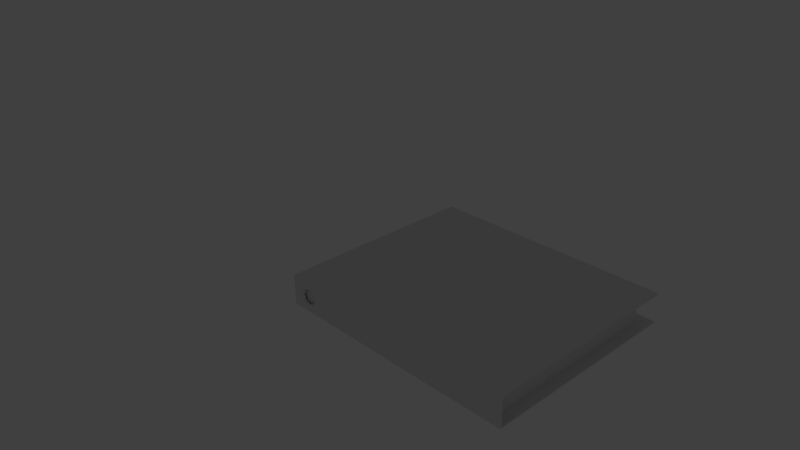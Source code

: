 # Source: folder.blend  (saved by Blender 2.76.0; exported with 4.5.12 LTS)
import bpy
from mathutils import Matrix  # noqa: F401  (used for matrix-valued properties, if any)

bpy.ops.wm.read_factory_settings(use_empty=True)
scene = bpy.context.scene
scene.name = 'Scene'

# ---- collections
col_collection_1 = bpy.data.collections.new('Collection 1'); scene.collection.children.link(col_collection_1)

# ---- materials (node trees are filled in below, after node groups)
mat_folder_mat = bpy.data.materials.new('folder.mat')
mat_folder_mat.alpha_threshold = 0.0
mat_folder_mat.use_transparent_shadow = False
mat_folder_mat.roughness = 0.5
mat_folder_mat.line_color = (0.0, 0.0, 0.0, 1.0)

# ---- material node trees

# ---- world
world_world = bpy.data.worlds.new('World'); scene.world = world_world
world_world.color = (0.05088, 0.05088, 0.05088)
world_world.use_sun_shadow = False
world_world.sun_shadow_jitter_overblur = 0.0
world_world.cycles.sampling_method = 'MANUAL'
world_world.cycles.sample_map_resolution = 256

# ---- cameras
cam_camera = bpy.data.cameras.new('Camera')
cam_camera.clip_end = 100.0
cam_camera.lens = 35.0
cam_camera.sensor_width = 32.0
cam_camera.sensor_height = 18.0
cam_camera.ortho_scale = 7.314
cam_camera.dof.focus_distance = 0.0
cam_camera.dof.aperture_fstop = 128.0

# ---- lights
light_lamp = bpy.data.lights.new('Lamp', 'POINT')
light_lamp.transmission_factor = 0.0
light_lamp.cutoff_distance = 30.0
light_lamp.energy = 100.0
light_lamp.shadow_buffer_clip_start = 1.001
light_lamp.shadow_soft_size = 0.1
light_lamp.shadow_maximum_resolution = 0.006
light_lamp.use_absolute_resolution = True
light_lamp.cycles.use_multiple_importance_sampling = False

# ---- meshes
me_cube_008 = bpy.data.meshes.new('Cube.008')
me_cube_008.from_pydata([(-0.11, -0.7, 0.0), (-0.11, 0.8, 0.0), (-0.1, 0.8, 0.0), (-0.1, -0.69, 0.0), (-0.11, -0.7, 1.8), (-0.11, 0.8, 1.8), (-0.1, 0.8, 1.8), (-0.1, -0.69, 1.8), (0.1, -0.69, 0.0), (0.1, 0.8, 0.0), (0.11, 0.8, 0.0), (0.11, -0.7, 0.0), (0.1, -0.69, 1.8), (0.1, 0.8, 1.8), (0.11, 0.8, 1.8), (0.11, -0.7, 1.8), (0.11, -0.7, 0.3), (-0.11, -0.7, 0.3), (-0.1, -0.69, 0.3), (0.1, -0.69, 0.3), (-0.055, -0.7, 0.15), (-0.055, -0.69, 0.15), (-0.04955, -0.7, 0.1261), (-0.04955, -0.69, 0.1261), (-0.03429, -0.7, 0.107), (-0.03429, -0.69, 0.107), (-0.01224, -0.7, 0.09638), (-0.01224, -0.69, 0.09638), (0.01224, -0.7, 0.09638), (0.01224, -0.69, 0.09638), (0.03429, -0.7, 0.107), (0.03429, -0.69, 0.107), (0.04955, -0.7, 0.1261), (0.04955, -0.69, 0.1261), (0.055, -0.7, 0.15), (0.055, -0.69, 0.15), (0.04955, -0.7, 0.1739), (0.04955, -0.69, 0.1739), (0.03429, -0.7, 0.193), (0.03429, -0.69, 0.193), (0.01224, -0.7, 0.2036), (0.01224, -0.69, 0.2036), (-0.01224, -0.7, 0.2036), (-0.01224, -0.69, 0.2036), (-0.03429, -0.7, 0.193), (-0.03429, -0.69, 0.193), (-0.04955, -0.7, 0.1739), (-0.04955, -0.69, 0.1739), (-0.06435, -0.7048, 0.15), (-0.05798, -0.7048, 0.1221), (-0.04012, -0.7048, 0.09969), (-0.01432, -0.7048, 0.08726), (0.01432, -0.7048, 0.08726), (0.04012, -0.7048, 0.09969), (0.05798, -0.7048, 0.1221), (0.06435, -0.7048, 0.15), (0.05798, -0.7048, 0.1779), (0.04012, -0.7048, 0.2003), (0.01432, -0.7048, 0.2127), (-0.01432, -0.7048, 0.2127), (-0.04012, -0.7048, 0.2003), (-0.05798, -0.7048, 0.1779), (-0.07078, -0.7, 0.15), (-0.06377, -0.7, 0.1193), (-0.04413, -0.7, 0.09466), (-0.01575, -0.7, 0.08099), (0.01575, -0.7, 0.08099), (0.04413, -0.7, 0.09466), (0.06378, -0.7, 0.1193), (0.07079, -0.7, 0.15), (0.06378, -0.7, 0.1807), (0.04413, -0.7, 0.2053), (0.01575, -0.7, 0.219), (-0.01575, -0.7, 0.219), (-0.04413, -0.7, 0.2053), (-0.06377, -0.7, 0.1807), (-0.1, -0.68, 0.02), (-0.1, 0.7, 0.02), (0.1, 0.7, 0.02), (0.1, -0.68, 0.02), (-0.1, -0.68, 1.72), (-0.1, 0.7, 1.72), (0.1, 0.7, 1.72), (0.1, -0.68, 1.72), (-0.11, -0.7, 0.3), (-0.11, -0.7, 0.3), (-0.11, -0.7, 1.8), (-0.11, -0.7, 1.8), (-0.11, -0.7, 1.8), (-0.11, -0.7, 1.8), (-0.11, 0.8, 1.8), (-0.11, 0.8, 1.8), (-0.11, 0.8, 0.0), (-0.11, 0.8, 0.0), (-0.11, -0.7, 0.0), (-0.11, -0.7, 0.0), (-0.11, -0.7, 0.0), (-0.11, -0.7, 0.0), (-0.1, 0.8, 1.8), (-0.1, 0.8, 1.8), (-0.1, 0.8, 0.0), (-0.1, 0.8, 0.0), (-0.1, -0.69, 1.8), (-0.1, -0.69, 1.8), (-0.1, -0.69, 1.8), (-0.1, -0.69, 1.8), (-0.1, -0.69, 0.3), (-0.1, -0.69, 0.3), (-0.1, -0.69, 0.0), (-0.1, -0.69, 0.0), (-0.1, -0.69, 0.0), (-0.1, -0.69, 0.0), (0.1, -0.69, 0.3), (0.1, -0.69, 0.3), (0.1, -0.69, 1.8), (0.1, -0.69, 1.8), (0.1, -0.69, 1.8), (0.1, -0.69, 1.8), (0.1, 0.8, 1.8), (0.1, 0.8, 1.8), (0.1, 0.8, 0.0), (0.1, 0.8, 0.0), (0.1, -0.69, 0.0), (0.1, -0.69, 0.0), (0.1, -0.69, 0.0), (0.1, -0.69, 0.0), (0.11, 0.8, 1.8), (0.11, 0.8, 1.8), (0.11, 0.8, 0.0), (0.11, 0.8, 0.0), (0.11, -0.7, 1.8), (0.11, -0.7, 1.8), (0.11, -0.7, 1.8), (0.11, -0.7, 1.8), (0.11, -0.7, 0.3), (0.11, -0.7, 0.3), (0.11, -0.7, 0.0), (0.11, -0.7, 0.0), (0.11, -0.7, 0.0), (0.11, -0.7, 0.0), (-0.055, -0.7, 0.15), (-0.055, -0.7, 0.15), (-0.04955, -0.7, 0.1261), (-0.04955, -0.7, 0.1261), (-0.04955, -0.69, 0.1261), (-0.055, -0.69, 0.15), (-0.03429, -0.7, 0.107), (-0.03429, -0.7, 0.107), (-0.03429, -0.69, 0.107), (-0.01224, -0.7, 0.09638), (-0.01224, -0.7, 0.09638), (-0.01224, -0.69, 0.09638), (0.01224, -0.7, 0.09638), (0.01224, -0.7, 0.09638), (0.01224, -0.69, 0.09638), (0.03429, -0.7, 0.107), (0.03429, -0.7, 0.107), (0.03429, -0.69, 0.107), (0.04955, -0.7, 0.1261), (0.04955, -0.7, 0.1261), (0.04955, -0.69, 0.1261), (0.055, -0.7, 0.15), (0.055, -0.7, 0.15), (0.055, -0.69, 0.15), (0.04955, -0.7, 0.1739), (0.04955, -0.7, 0.1739), (0.04955, -0.69, 0.1739), (0.03429, -0.7, 0.193), (0.03429, -0.7, 0.193), (0.03429, -0.69, 0.193), (0.01224, -0.7, 0.2036), (0.01224, -0.7, 0.2036), (0.01224, -0.69, 0.2036), (-0.01224, -0.7, 0.2036), (-0.01224, -0.7, 0.2036), (-0.01224, -0.69, 0.2036), (-0.03429, -0.7, 0.193), (-0.03429, -0.7, 0.193), (-0.03429, -0.69, 0.193), (-0.04955, -0.7, 0.1739), (-0.04955, -0.7, 0.1739), (-0.04955, -0.69, 0.1739), (-0.06435, -0.7048, 0.15), (-0.05798, -0.7048, 0.1221), (-0.04012, -0.7048, 0.09969), (-0.01432, -0.7048, 0.08726), (0.01432, -0.7048, 0.08726), (0.04012, -0.7048, 0.09969), (0.05798, -0.7048, 0.1221), (0.06435, -0.7048, 0.15), (0.05798, -0.7048, 0.1779), (0.04012, -0.7048, 0.2003), (0.01432, -0.7048, 0.2127), (-0.01432, -0.7048, 0.2127), (-0.04012, -0.7048, 0.2003), (-0.05798, -0.7048, 0.1779), (-0.1, 0.7, 1.72), (0.1, 0.7, 1.72), (0.1, 0.7, 0.02), (-0.1, 0.7, 0.02), (0.1, -0.68, 1.72), (-0.1, -0.68, 1.72), (-0.1, -0.68, 0.02), (0.1, -0.68, 0.02)], [], [(92, 94, 17), (99, 100, 93), (102, 107, 6), (84, 110, 18), (1, 101, 109), (7, 98, 91), (120, 122, 19), (127, 128, 121), (16, 137, 129), (8, 136, 134), (123, 9, 10), (126, 118, 115), (104, 88, 132), (97, 111, 124), (113, 106, 105), (85, 135, 133), (142, 144, 145), (146, 148, 144), (149, 151, 148), (152, 154, 151), (152, 156, 31), (158, 160, 31), (161, 163, 160), (161, 165, 37), (167, 169, 37), (170, 172, 169), (173, 175, 172), (176, 178, 175), (179, 140, 145), (179, 181, 178), (96, 143, 141), (159, 139, 162), (96, 147, 143), (155, 139, 159), (96, 150, 147), (153, 139, 155), (96, 139, 150), (164, 162, 135), (150, 139, 153), (85, 141, 180), (85, 180, 177), (168, 164, 135), (85, 177, 174), (171, 168, 135), (85, 174, 135), (162, 139, 135), (174, 171, 135), (96, 141, 85), (43, 106, 113), (166, 113, 35), (21, 106, 47), (47, 106, 45), (45, 106, 43), (41, 43, 113), (39, 41, 113), (108, 21, 23), (113, 166, 39), (33, 35, 125), (108, 23, 25), (157, 33, 125), (108, 25, 27), (29, 157, 125), (108, 27, 125), (35, 113, 125), (27, 29, 125), (108, 106, 21), (195, 182, 20), (44, 194, 195), (42, 193, 194), (192, 193, 42), (191, 192, 40), (36, 190, 191), (189, 190, 36), (32, 188, 189), (30, 187, 188), (28, 186, 187), (185, 186, 28), (184, 185, 26), (183, 184, 24), (20, 182, 183), (75, 62, 48), (74, 75, 61), (59, 73, 74), (58, 72, 73), (57, 71, 72), (56, 70, 71), (69, 70, 56), (54, 68, 69), (67, 68, 54), (66, 67, 53), (65, 66, 52), (64, 65, 51), (49, 63, 64), (48, 62, 63), (82, 198, 199), (201, 202, 203), (77, 78, 79), (197, 196, 80), (17, 87, 90), (90, 92, 17), (5, 99, 93), (2, 6, 107), (107, 3, 2), (18, 103, 84), (84, 95, 110), (103, 86, 84), (0, 1, 109), (4, 7, 91), (19, 12, 119), (119, 120, 19), (13, 127, 121), (129, 14, 16), (130, 16, 14), (134, 15, 114), (112, 8, 134), (134, 114, 112), (138, 123, 10), (131, 126, 115), (116, 104, 132), (11, 97, 124), (117, 113, 105), (89, 85, 133), (140, 142, 145), (142, 146, 144), (146, 149, 148), (149, 152, 151), (154, 152, 31), (156, 158, 31), (158, 161, 160), (163, 161, 37), (165, 167, 37), (167, 170, 169), (170, 173, 172), (173, 176, 175), (181, 179, 145), (176, 179, 178), (46, 195, 20), (46, 44, 195), (44, 42, 194), (40, 192, 42), (38, 191, 40), (38, 36, 191), (34, 189, 36), (34, 32, 189), (32, 30, 188), (30, 28, 187), (26, 185, 28), (24, 184, 26), (22, 183, 24), (22, 20, 183), (61, 75, 48), (60, 74, 61), (60, 59, 74), (59, 58, 73), (58, 57, 72), (57, 56, 71), (55, 69, 56), (55, 54, 69), (53, 67, 54), (52, 66, 53), (51, 65, 52), (50, 64, 51), (50, 49, 64), (49, 48, 63), (81, 82, 199), (83, 201, 203), (76, 77, 79), (200, 197, 80)])
_uv = me_cube_008.uv_layers.new(name='UVMap')
_uv.uv.foreach_set('vector', [0.8829, 0.8975, 0.01055, 0.8975, 0.01055, 0.7667, 0.2932, 0.8602, 0.2932, 0.3933, 0.3014, 0.3934, 0.01655, 0.8973, 0.01681, 0.1558, 0.8845, 0.8976, 0.1281, 0.3398, 0.138, 0.1643, 0.1363, 0.3399, 0.9602, 0.9171, 0.9603, 0.9252, 0.4975, 0.9252, 0.01973, 0.9292, 0.4855, 0.9292, 0.4854, 0.9373, 0.01088, 0.8964, 0.01088, 0.02841, 0.1417, 0.02841, 0.4318, 0.8205, 0.4318, 0.3536, 0.4399, 0.3537, 0.01055, 0.4606, 0.01435, 0.02497, 0.8857, 0.02497, 0.5721, 0.1466, 0.5803, 0.1467, 0.5787, 0.3223, 0.4917, 0.9261, 0.9574, 0.9261, 0.9573, 0.9342, 0.4854, 0.9202, 0.4855, 0.9283, 0.02266, 0.9283, 0.7139, 0.9095, 0.7095, 0.9052, 0.8055, 0.9052, 0.8064, 0.9095, 0.8108, 0.9052, 0.898, 0.9052, 0.8978, 0.1551, 0.985, 0.1551, 0.985, 0.8966, 0.9897, 0.1551, 0.8937, 0.1551, 0.8937, 0.8965, 0.709, 0.01758, 0.709, 0.006846, 0.6964, 0.006771, 0.7216, 0.01766, 0.7216, 0.006926, 0.709, 0.006846, 0.7342, 0.01774, 0.7342, 0.007008, 0.7216, 0.006926, 0.7468, 0.01782, 0.7468, 0.007089, 0.7342, 0.007008, 0.7468, 0.01782, 0.7594, 0.01789, 0.7594, 0.007166, 0.772, 0.01794, 0.772, 0.007231, 0.7594, 0.007166, 0.7846, 0.01797, 0.7846, 0.00728, 0.772, 0.007231, 0.7846, 0.01797, 0.7971, 0.01796, 0.7971, 0.007283, 0.8097, 0.01791, 0.8096, 0.007248, 0.7971, 0.007283, 0.8222, 0.01783, 0.8222, 0.007181, 0.8096, 0.007248, 0.8347, 0.01773, 0.8347, 0.007091, 0.8222, 0.007181, 0.8472, 0.01763, 0.8472, 0.006988, 0.8347, 0.007091, 0.8597, 0.01752, 0.8722, 0.01741, 0.8721, 0.006772, 0.8597, 0.01752, 0.8597, 0.00688, 0.8472, 0.006988, 0.9897, 0.02423, 0.9633, 0.07925, 0.9657, 0.08966, 0.9201, 0.07925, 0.8937, 0.02423, 0.9177, 0.08966, 0.9897, 0.02423, 0.9567, 0.0709, 0.9633, 0.07925, 0.9268, 0.0709, 0.8937, 0.02423, 0.9201, 0.07925, 0.9897, 0.02423, 0.9471, 0.06627, 0.9567, 0.0709, 0.9364, 0.06627, 0.8937, 0.02423, 0.9268, 0.0709, 0.9897, 0.02423, 0.8937, 0.02423, 0.9471, 0.06627, 0.9201, 0.1001, 0.9177, 0.08966, 0.8937, 0.1551, 0.9471, 0.06627, 0.8937, 0.02423, 0.9364, 0.06627, 0.9897, 0.1551, 0.9657, 0.08966, 0.9633, 0.1001, 0.9897, 0.1551, 0.9633, 0.1001, 0.9567, 0.1084, 0.9268, 0.1084, 0.9201, 0.1001, 0.8937, 0.1551, 0.9897, 0.1551, 0.9567, 0.1084, 0.9471, 0.113, 0.9364, 0.113, 0.9268, 0.1084, 0.8937, 0.1551, 0.9897, 0.1551, 0.9471, 0.113, 0.8937, 0.1551, 0.9177, 0.08966, 0.8937, 0.02423, 0.8937, 0.1551, 0.9471, 0.113, 0.9364, 0.113, 0.8937, 0.1551, 0.9897, 0.02423, 0.9657, 0.08966, 0.9897, 0.1551, 0.9468, 0.1131, 0.985, 0.1551, 0.8978, 0.1551, 0.9198, 0.1001, 0.8978, 0.1551, 0.9174, 0.08973, 0.9654, 0.08973, 0.985, 0.1551, 0.963, 0.1001, 0.963, 0.1001, 0.985, 0.1551, 0.9564, 0.1085, 0.9564, 0.1085, 0.985, 0.1551, 0.9468, 0.1131, 0.9361, 0.1131, 0.9468, 0.1131, 0.8978, 0.1551, 0.9265, 0.1085, 0.9361, 0.1131, 0.8978, 0.1551, 0.985, 0.0243, 0.9654, 0.08973, 0.963, 0.07932, 0.8978, 0.1551, 0.9198, 0.1001, 0.9265, 0.1085, 0.9198, 0.07932, 0.9174, 0.08973, 0.8978, 0.0243, 0.985, 0.0243, 0.963, 0.07932, 0.9564, 0.07097, 0.9265, 0.07097, 0.9198, 0.07932, 0.8978, 0.0243, 0.985, 0.0243, 0.9564, 0.07097, 0.9468, 0.06634, 0.9361, 0.06634, 0.9265, 0.07097, 0.8978, 0.0243, 0.985, 0.0243, 0.9468, 0.06634, 0.8978, 0.0243, 0.9174, 0.08973, 0.8978, 0.1551, 0.8978, 0.0243, 0.9468, 0.06634, 0.9361, 0.06634, 0.8978, 0.0243, 0.985, 0.0243, 0.985, 0.1551, 0.9654, 0.08973, 0.8597, 0.01752, 0.8722, 0.01741, 0.8722, 0.01741, 0.8472, 0.01763, 0.8472, 0.01763, 0.8597, 0.01752, 0.8347, 0.01773, 0.8347, 0.01773, 0.8472, 0.01763, 0.8222, 0.01783, 0.8347, 0.01773, 0.8347, 0.01773, 0.8097, 0.01791, 0.8222, 0.01783, 0.8222, 0.01783, 0.7971, 0.01796, 0.7971, 0.01796, 0.8097, 0.01791, 0.7846, 0.01797, 0.7971, 0.01796, 0.7971, 0.01796, 0.772, 0.01794, 0.772, 0.01794, 0.7846, 0.01797, 0.7594, 0.01789, 0.7594, 0.01789, 0.772, 0.01794, 0.7468, 0.01782, 0.7468, 0.01782, 0.7594, 0.01789, 0.7342, 0.01774, 0.7468, 0.01782, 0.7468, 0.01782, 0.7216, 0.01766, 0.7342, 0.01774, 0.7342, 0.01774, 0.709, 0.01758, 0.7216, 0.01766, 0.7216, 0.01766, 0.6964, 0.01751, 0.6964, 0.01751, 0.709, 0.01758, 0.8597, 0.01752, 0.8722, 0.01741, 0.8722, 0.01741, 0.8472, 0.01763, 0.8597, 0.01752, 0.8597, 0.01752, 0.8347, 0.01773, 0.8347, 0.01773, 0.8472, 0.01763, 0.8222, 0.01783, 0.8222, 0.01783, 0.8347, 0.01773, 0.8097, 0.01791, 0.8097, 0.01791, 0.8222, 0.01783, 0.7971, 0.01796, 0.7971, 0.01796, 0.8097, 0.01791, 0.7846, 0.01797, 0.7971, 0.01796, 0.7971, 0.01796, 0.772, 0.01794, 0.772, 0.01794, 0.7846, 0.01797, 0.7594, 0.01789, 0.772, 0.01794, 0.772, 0.01794, 0.7468, 0.01782, 0.7594, 0.01789, 0.7594, 0.01789, 0.7342, 0.01774, 0.7468, 0.01782, 0.7468, 0.01782, 0.7216, 0.01766, 0.7342, 0.01774, 0.7342, 0.01774, 0.709, 0.01758, 0.709, 0.01758, 0.7216, 0.01766, 0.6964, 0.01751, 0.6964, 0.01751, 0.709, 0.01758, 0.9877, 0.9912, 0.007155, 0.9912, 0.007155, 0.9464, 0.9877, 0.9912, 0.007155, 0.9912, 0.007155, 0.9464, 0.007155, 0.9912, 0.007155, 0.9464, 0.9877, 0.9464, 0.007155, 0.9912, 0.007155, 0.9464, 0.9877, 0.9464, 0.01055, 0.7667, 0.01055, 0.0252, 0.8829, 0.0252, 0.8829, 0.0252, 0.8829, 0.8975, 0.01055, 0.7667, 0.3014, 0.8603, 0.2932, 0.8602, 0.3014, 0.3934, 0.8848, 0.02526, 0.8845, 0.8976, 0.01681, 0.1558, 0.01681, 0.1558, 0.01685, 0.02497, 0.8848, 0.02526, 0.1363, 0.3399, 0.1363, 0.8142, 0.1281, 0.3398, 0.1281, 0.3398, 0.1297, 0.1642, 0.138, 0.1643, 0.1363, 0.8142, 0.1281, 0.8141, 0.1281, 0.3398, 0.4893, 0.917, 0.9602, 0.9171, 0.4975, 0.9252, 0.01733, 0.9373, 0.01973, 0.9292, 0.4854, 0.9373, 0.1417, 0.02841, 0.8832, 0.02841, 0.8832, 0.8964, 0.8832, 0.8964, 0.01088, 0.8964, 0.1417, 0.02841, 0.4399, 0.8206, 0.4318, 0.8205, 0.4399, 0.3537, 0.8857, 0.02497, 0.8857, 0.8963, 0.01055, 0.4606, 0.01435, 0.8963, 0.01055, 0.4606, 0.8857, 0.8963, 0.5787, 0.3223, 0.5787, 0.7966, 0.5704, 0.7966, 0.5704, 0.3222, 0.5721, 0.1466, 0.5787, 0.3223, 0.5787, 0.3223, 0.5704, 0.7966, 0.5704, 0.3222, 0.4893, 0.9342, 0.4917, 0.9261, 0.9573, 0.9342, 0.01448, 0.9201, 0.4854, 0.9202, 0.02266, 0.9283, 0.8011, 0.9095, 0.7139, 0.9095, 0.8055, 0.9052, 0.9024, 0.9095, 0.8064, 0.9095, 0.898, 0.9052, 0.8978, 0.8966, 0.8978, 0.1551, 0.985, 0.8966, 0.9897, 0.8965, 0.9897, 0.1551, 0.8937, 0.8965, 0.6964, 0.01751, 0.709, 0.01758, 0.6964, 0.006771, 0.709, 0.01758, 0.7216, 0.01766, 0.709, 0.006846, 0.7216, 0.01766, 0.7342, 0.01774, 0.7216, 0.006926, 0.7342, 0.01774, 0.7468, 0.01782, 0.7342, 0.007008, 0.7468, 0.007089, 0.7468, 0.01782, 0.7594, 0.007166, 0.7594, 0.01789, 0.772, 0.01794, 0.7594, 0.007166, 0.772, 0.01794, 0.7846, 0.01797, 0.772, 0.007231, 0.7846, 0.00728, 0.7846, 0.01797, 0.7971, 0.007283, 0.7971, 0.01796, 0.8097, 0.01791, 0.7971, 0.007283, 0.8097, 0.01791, 0.8222, 0.01783, 0.8096, 0.007248, 0.8222, 0.01783, 0.8347, 0.01773, 0.8222, 0.007181, 0.8347, 0.01773, 0.8472, 0.01763, 0.8347, 0.007091, 0.8597, 0.00688, 0.8597, 0.01752, 0.8721, 0.006772, 0.8472, 0.01763, 0.8597, 0.01752, 0.8472, 0.006988, 0.8597, 0.01752, 0.8597, 0.01752, 0.8722, 0.01741, 0.8597, 0.01752, 0.8472, 0.01763, 0.8597, 0.01752, 0.8472, 0.01763, 0.8347, 0.01773, 0.8472, 0.01763, 0.8222, 0.01783, 0.8222, 0.01783, 0.8347, 0.01773, 0.8097, 0.01791, 0.8097, 0.01791, 0.8222, 0.01783, 0.8097, 0.01791, 0.7971, 0.01796, 0.8097, 0.01791, 0.7846, 0.01797, 0.7846, 0.01797, 0.7971, 0.01796, 0.7846, 0.01797, 0.772, 0.01794, 0.7846, 0.01797, 0.772, 0.01794, 0.7594, 0.01789, 0.772, 0.01794, 0.7594, 0.01789, 0.7468, 0.01782, 0.7594, 0.01789, 0.7342, 0.01774, 0.7342, 0.01774, 0.7468, 0.01782, 0.7216, 0.01766, 0.7216, 0.01766, 0.7342, 0.01774, 0.709, 0.01758, 0.709, 0.01758, 0.7216, 0.01766, 0.709, 0.01758, 0.6964, 0.01751, 0.709, 0.01758, 0.8597, 0.01752, 0.8597, 0.01752, 0.8722, 0.01741, 0.8472, 0.01763, 0.8472, 0.01763, 0.8597, 0.01752, 0.8472, 0.01763, 0.8347, 0.01773, 0.8472, 0.01763, 0.8347, 0.01773, 0.8222, 0.01783, 0.8347, 0.01773, 0.8222, 0.01783, 0.8097, 0.01791, 0.8222, 0.01783, 0.8097, 0.01791, 0.7971, 0.01796, 0.8097, 0.01791, 0.7846, 0.01797, 0.7846, 0.01797, 0.7971, 0.01796, 0.7846, 0.01797, 0.772, 0.01794, 0.7846, 0.01797, 0.7594, 0.01789, 0.7594, 0.01789, 0.772, 0.01794, 0.7468, 0.01782, 0.7468, 0.01782, 0.7594, 0.01789, 0.7342, 0.01774, 0.7342, 0.01774, 0.7468, 0.01782, 0.7216, 0.01766, 0.7216, 0.01766, 0.7342, 0.01774, 0.7216, 0.01766, 0.709, 0.01758, 0.7216, 0.01766, 0.709, 0.01758, 0.6964, 0.01751, 0.709, 0.01758, 0.9877, 0.9464, 0.9877, 0.9912, 0.007155, 0.9464, 0.9877, 0.9464, 0.9877, 0.9912, 0.007155, 0.9464, 0.9877, 0.9912, 0.007155, 0.9912, 0.9877, 0.9464, 0.9877, 0.9912, 0.007155, 0.9912, 0.9877, 0.9464])
me_cube_008.materials.append(mat_folder_mat)
me_cube_008.use_remesh_preserve_volume = False
me_cube_008.use_remesh_preserve_attributes = False
me_cube_008.use_mirror_vertex_groups = False
me_cube_008.update()

# ---- objects
ob_lamp = bpy.data.objects.new('Lamp', light_lamp)
ob_camera = bpy.data.objects.new('Camera', cam_camera)
ob_folder = bpy.data.objects.new('folder', me_cube_008)

# ---- transforms, parenting, visibility, modifiers, constraints
ob_lamp.location = (0.0, 0.0, 0.0)
ob_lamp.rotation_euler = (0.6503, 0.05522, 1.866)
ob_lamp.lock_rotations_4d = False
ob_lamp.empty_display_type = 'ARROWS'
ob_lamp.color = (0.0, 0.0, 0.0, 0.0)
ob_lamp.lineart.crease_threshold = 0.0
ob_camera.location = (7.481, -6.508, 5.344)
ob_camera.rotation_euler = (1.109, 0.01082, 0.8149)
ob_camera.lock_rotations_4d = False
ob_camera.empty_display_type = 'ARROWS'
ob_camera.color = (0.0, 0.0, 0.0, 0.0)
ob_camera.display_type = 'WIRE'
ob_camera.lineart.crease_threshold = 0.0
ob_folder.location = (0.0, 0.0, 0.0)
ob_folder.rotation_euler = (0.0, 1.571, 0.0)
ob_folder.scale = (1.8, 1.8, 1.8)
ob_folder.lineart.crease_threshold = 0.0

# ---- collection membership
col_collection_1.objects.link(ob_lamp)
col_collection_1.objects.link(ob_camera)
col_collection_1.objects.link(ob_folder)

# ---- scene / render settings (as saved in the file)
scene.camera = ob_camera
scene.frame_start = 1; scene.frame_end = 250; scene.frame_set(1)
scene.render.engine = 'BLENDER_EEVEE_NEXT'
scene.render.resolution_percentage = 50
scene.render.dither_intensity = 0.0
scene.cycles.use_denoising = False
scene.cycles.samples = 10
scene.cycles.sampling_pattern = 'TABULATED_SOBOL'
scene.cycles.light_sampling_threshold = 0.0
scene.cycles.use_adaptive_sampling = False
scene.cycles.use_light_tree = False
scene.cycles.blur_glossy = 0.0
scene.cycles.pixel_filter_type = 'GAUSSIAN'
scene.cycles.sample_clamp_indirect = 0.0
scene.view_settings.view_transform = 'Standard'
bpy.context.view_layer.update()
